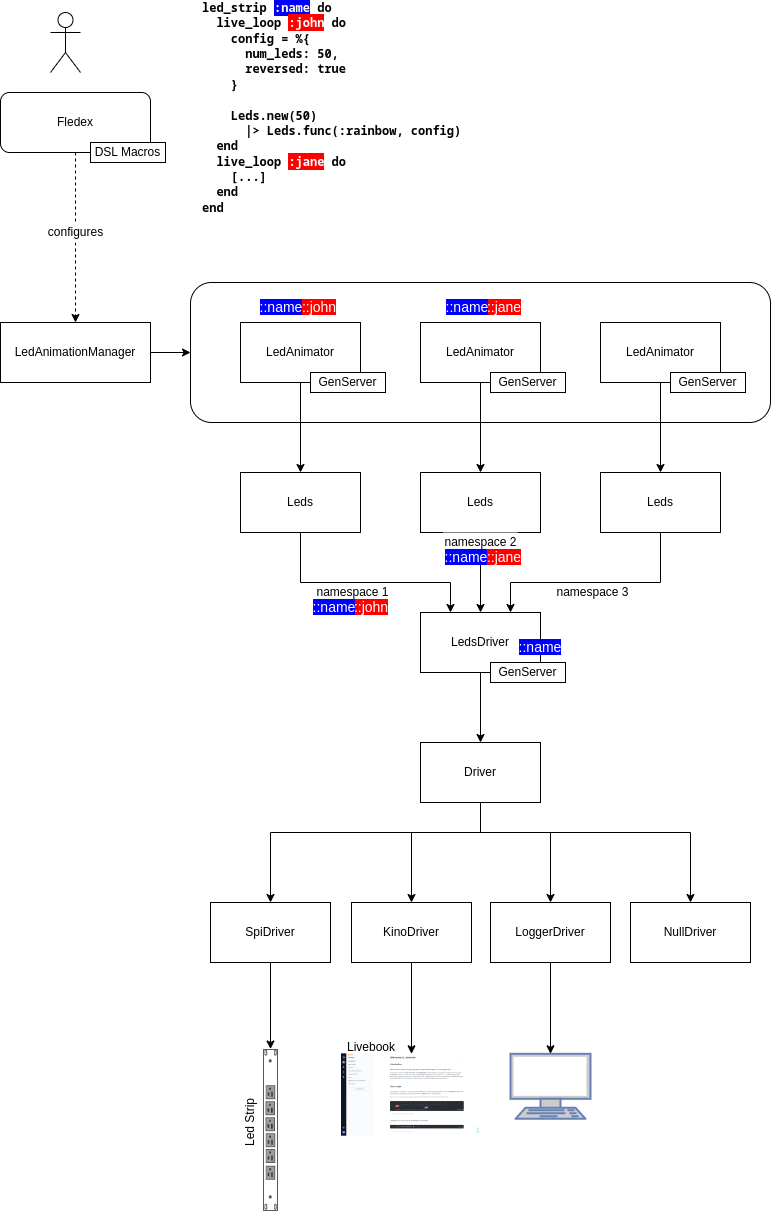

The diagram above was exported from draw.io. Its source (the exported page's mxGraphModel, read from the mxfile embedded in the PNG):
<mxGraphModel dx="1844" dy="1735" grid="1" gridSize="10" guides="1" tooltips="1" connect="1" arrows="1" fold="1" page="1" pageScale="1" pageWidth="850" pageHeight="1100" math="0" shadow="0">
  <root>
    <mxCell id="0" />
    <mxCell id="1" parent="0" />
    <mxCell id="jJN_8n9V3PVKYXg5NKCQ-39" value="namespace 3" style="rounded=0;whiteSpace=wrap;html=1;labelBackgroundColor=none;fontColor=#000000;strokeColor=none;" vertex="1" parent="1">
      <mxGeometry x="495" y="130" width="75" height="20" as="geometry" />
    </mxCell>
    <mxCell id="jJN_8n9V3PVKYXg5NKCQ-57" value="" style="rounded=1;whiteSpace=wrap;html=1;labelBackgroundColor=none;fontColor=#000000;" vertex="1" parent="1">
      <mxGeometry x="130" y="-170" width="580" height="140" as="geometry" />
    </mxCell>
    <mxCell id="jJN_8n9V3PVKYXg5NKCQ-33" value="namespace 1" style="rounded=0;whiteSpace=wrap;html=1;labelBackgroundColor=none;fontColor=#000000;strokeColor=none;" vertex="1" parent="1">
      <mxGeometry x="255" y="130" width="75" height="20" as="geometry" />
    </mxCell>
    <mxCell id="jJN_8n9V3PVKYXg5NKCQ-20" value="" style="group" vertex="1" connectable="0" parent="1">
      <mxGeometry x="150" y="290" width="540" height="468.5" as="geometry" />
    </mxCell>
    <mxCell id="jJN_8n9V3PVKYXg5NKCQ-1" value="" style="strokeColor=#666666;html=1;labelPosition=right;align=left;spacingLeft=15;shadow=0;dashed=0;outlineConnect=0;shape=mxgraph.rack.dell.power_strip;rotation=90;" vertex="1" parent="jJN_8n9V3PVKYXg5NKCQ-20">
      <mxGeometry x="-21" y="380" width="162" height="15" as="geometry" />
    </mxCell>
    <mxCell id="jJN_8n9V3PVKYXg5NKCQ-3" style="edgeStyle=orthogonalEdgeStyle;rounded=0;orthogonalLoop=1;jettySize=auto;html=1;fontColor=#000000;" edge="1" parent="jJN_8n9V3PVKYXg5NKCQ-20" source="jJN_8n9V3PVKYXg5NKCQ-2" target="jJN_8n9V3PVKYXg5NKCQ-1">
      <mxGeometry relative="1" as="geometry" />
    </mxCell>
    <mxCell id="jJN_8n9V3PVKYXg5NKCQ-2" value="SpiDriver" style="rounded=0;whiteSpace=wrap;html=1;" vertex="1" parent="jJN_8n9V3PVKYXg5NKCQ-20">
      <mxGeometry y="160" width="120" height="60" as="geometry" />
    </mxCell>
    <mxCell id="jJN_8n9V3PVKYXg5NKCQ-4" value="KinoDriver" style="rounded=0;whiteSpace=wrap;html=1;" vertex="1" parent="jJN_8n9V3PVKYXg5NKCQ-20">
      <mxGeometry x="141" y="160" width="120" height="60" as="geometry" />
    </mxCell>
    <mxCell id="jJN_8n9V3PVKYXg5NKCQ-5" value="LoggerDriver" style="rounded=0;whiteSpace=wrap;html=1;" vertex="1" parent="jJN_8n9V3PVKYXg5NKCQ-20">
      <mxGeometry x="280" y="160" width="120" height="60" as="geometry" />
    </mxCell>
    <mxCell id="jJN_8n9V3PVKYXg5NKCQ-6" value="" style="fontColor=#0066CC;verticalAlign=top;verticalLabelPosition=bottom;labelPosition=center;align=center;html=1;outlineConnect=0;fillColor=#CCCCCC;strokeColor=#6881B3;gradientColor=none;gradientDirection=north;strokeWidth=2;shape=mxgraph.networks.terminal;labelBackgroundColor=none;" vertex="1" parent="jJN_8n9V3PVKYXg5NKCQ-20">
      <mxGeometry x="300" y="311.31" width="80" height="65" as="geometry" />
    </mxCell>
    <mxCell id="jJN_8n9V3PVKYXg5NKCQ-7" style="edgeStyle=orthogonalEdgeStyle;rounded=0;orthogonalLoop=1;jettySize=auto;html=1;entryX=0.5;entryY=0;entryDx=0;entryDy=0;entryPerimeter=0;fontColor=#000000;" edge="1" parent="jJN_8n9V3PVKYXg5NKCQ-20" source="jJN_8n9V3PVKYXg5NKCQ-5" target="jJN_8n9V3PVKYXg5NKCQ-6">
      <mxGeometry relative="1" as="geometry" />
    </mxCell>
    <mxCell id="jJN_8n9V3PVKYXg5NKCQ-12" value="" style="shape=image;imageAspect=0;aspect=fixed;verticalLabelPosition=bottom;verticalAlign=top;labelBackgroundColor=none;fontColor=#000000;image=https://d33wubrfki0l68.cloudfront.net/855d6cd6e232f65ab55177f22a54cb3b48766cb0/2a8a7/_astro/welcome-to-livebook.414c9640_z1x0p7k.webp;" vertex="1" parent="jJN_8n9V3PVKYXg5NKCQ-20">
      <mxGeometry x="131" y="311.31" width="140" height="82.38" as="geometry" />
    </mxCell>
    <mxCell id="jJN_8n9V3PVKYXg5NKCQ-13" style="edgeStyle=orthogonalEdgeStyle;rounded=0;orthogonalLoop=1;jettySize=auto;html=1;entryX=0.5;entryY=0;entryDx=0;entryDy=0;fontColor=#000000;" edge="1" parent="jJN_8n9V3PVKYXg5NKCQ-20" source="jJN_8n9V3PVKYXg5NKCQ-4" target="jJN_8n9V3PVKYXg5NKCQ-12">
      <mxGeometry relative="1" as="geometry" />
    </mxCell>
    <mxCell id="jJN_8n9V3PVKYXg5NKCQ-14" value="NullDriver" style="rounded=0;whiteSpace=wrap;html=1;" vertex="1" parent="jJN_8n9V3PVKYXg5NKCQ-20">
      <mxGeometry x="420" y="160" width="120" height="60" as="geometry" />
    </mxCell>
    <mxCell id="jJN_8n9V3PVKYXg5NKCQ-16" style="edgeStyle=orthogonalEdgeStyle;rounded=0;orthogonalLoop=1;jettySize=auto;html=1;fontColor=#000000;" edge="1" parent="jJN_8n9V3PVKYXg5NKCQ-20" source="jJN_8n9V3PVKYXg5NKCQ-15" target="jJN_8n9V3PVKYXg5NKCQ-2">
      <mxGeometry relative="1" as="geometry">
        <Array as="points">
          <mxPoint x="270" y="90" />
          <mxPoint x="60" y="90" />
        </Array>
      </mxGeometry>
    </mxCell>
    <mxCell id="jJN_8n9V3PVKYXg5NKCQ-17" style="edgeStyle=orthogonalEdgeStyle;rounded=0;orthogonalLoop=1;jettySize=auto;html=1;entryX=0.5;entryY=0;entryDx=0;entryDy=0;fontColor=#000000;" edge="1" parent="jJN_8n9V3PVKYXg5NKCQ-20" source="jJN_8n9V3PVKYXg5NKCQ-15" target="jJN_8n9V3PVKYXg5NKCQ-4">
      <mxGeometry relative="1" as="geometry">
        <Array as="points">
          <mxPoint x="270" y="90" />
          <mxPoint x="201" y="90" />
        </Array>
      </mxGeometry>
    </mxCell>
    <mxCell id="jJN_8n9V3PVKYXg5NKCQ-18" style="edgeStyle=orthogonalEdgeStyle;rounded=0;orthogonalLoop=1;jettySize=auto;html=1;entryX=0.5;entryY=0;entryDx=0;entryDy=0;fontColor=#000000;" edge="1" parent="jJN_8n9V3PVKYXg5NKCQ-20" source="jJN_8n9V3PVKYXg5NKCQ-15" target="jJN_8n9V3PVKYXg5NKCQ-5">
      <mxGeometry relative="1" as="geometry">
        <Array as="points">
          <mxPoint x="270" y="90" />
          <mxPoint x="340" y="90" />
        </Array>
      </mxGeometry>
    </mxCell>
    <mxCell id="jJN_8n9V3PVKYXg5NKCQ-19" style="edgeStyle=orthogonalEdgeStyle;rounded=0;orthogonalLoop=1;jettySize=auto;html=1;entryX=0.5;entryY=0;entryDx=0;entryDy=0;fontColor=#000000;" edge="1" parent="jJN_8n9V3PVKYXg5NKCQ-20" source="jJN_8n9V3PVKYXg5NKCQ-15" target="jJN_8n9V3PVKYXg5NKCQ-14">
      <mxGeometry relative="1" as="geometry">
        <Array as="points">
          <mxPoint x="270" y="90" />
          <mxPoint x="480" y="90" />
        </Array>
      </mxGeometry>
    </mxCell>
    <mxCell id="jJN_8n9V3PVKYXg5NKCQ-15" value="Driver" style="rounded=0;whiteSpace=wrap;html=1;labelBackgroundColor=none;fontColor=#000000;" vertex="1" parent="jJN_8n9V3PVKYXg5NKCQ-20">
      <mxGeometry x="210" width="120" height="60" as="geometry" />
    </mxCell>
    <mxCell id="jJN_8n9V3PVKYXg5NKCQ-24" value="Livebook" style="text;html=1;strokeColor=none;fillColor=none;align=center;verticalAlign=middle;whiteSpace=wrap;rounded=0;fontColor=#000000;" vertex="1" parent="jJN_8n9V3PVKYXg5NKCQ-20">
      <mxGeometry x="131" y="289.99999999999994" width="60" height="30" as="geometry" />
    </mxCell>
    <mxCell id="jJN_8n9V3PVKYXg5NKCQ-25" value="Led Strip" style="text;html=1;strokeColor=none;fillColor=none;align=center;verticalAlign=middle;whiteSpace=wrap;rounded=0;fontColor=#000000;rotation=-90;" vertex="1" parent="jJN_8n9V3PVKYXg5NKCQ-20">
      <mxGeometry x="10" y="365" width="60" height="30" as="geometry" />
    </mxCell>
    <mxCell id="jJN_8n9V3PVKYXg5NKCQ-22" style="edgeStyle=orthogonalEdgeStyle;rounded=0;orthogonalLoop=1;jettySize=auto;html=1;entryX=0.5;entryY=0;entryDx=0;entryDy=0;fontColor=#000000;" edge="1" parent="1" source="jJN_8n9V3PVKYXg5NKCQ-21" target="jJN_8n9V3PVKYXg5NKCQ-15">
      <mxGeometry relative="1" as="geometry" />
    </mxCell>
    <mxCell id="jJN_8n9V3PVKYXg5NKCQ-21" value="LedsDriver" style="rounded=0;whiteSpace=wrap;html=1;labelBackgroundColor=none;fontColor=#000000;" vertex="1" parent="1">
      <mxGeometry x="360" y="160" width="120" height="60" as="geometry" />
    </mxCell>
    <mxCell id="jJN_8n9V3PVKYXg5NKCQ-23" value="GenServer" style="rounded=0;whiteSpace=wrap;html=1;labelBackgroundColor=none;fontColor=#000000;" vertex="1" parent="1">
      <mxGeometry x="430" y="210" width="75" height="20" as="geometry" />
    </mxCell>
    <mxCell id="jJN_8n9V3PVKYXg5NKCQ-31" style="edgeStyle=orthogonalEdgeStyle;rounded=0;orthogonalLoop=1;jettySize=auto;html=1;entryX=0.25;entryY=0;entryDx=0;entryDy=0;fontColor=#000000;exitX=0.5;exitY=1;exitDx=0;exitDy=0;" edge="1" parent="1" source="jJN_8n9V3PVKYXg5NKCQ-27" target="jJN_8n9V3PVKYXg5NKCQ-21">
      <mxGeometry relative="1" as="geometry">
        <Array as="points">
          <mxPoint x="240" y="130" />
          <mxPoint x="390" y="130" />
        </Array>
      </mxGeometry>
    </mxCell>
    <mxCell id="jJN_8n9V3PVKYXg5NKCQ-27" value="Leds" style="rounded=0;whiteSpace=wrap;html=1;labelBackgroundColor=none;fontColor=#000000;" vertex="1" parent="1">
      <mxGeometry x="180" y="20" width="120" height="60" as="geometry" />
    </mxCell>
    <mxCell id="jJN_8n9V3PVKYXg5NKCQ-30" style="edgeStyle=orthogonalEdgeStyle;rounded=0;orthogonalLoop=1;jettySize=auto;html=1;entryX=0.5;entryY=0;entryDx=0;entryDy=0;fontColor=#000000;startArrow=none;exitX=0.5;exitY=0;exitDx=0;exitDy=0;" edge="1" parent="1" source="jJN_8n9V3PVKYXg5NKCQ-37" target="jJN_8n9V3PVKYXg5NKCQ-21">
      <mxGeometry relative="1" as="geometry">
        <Array as="points">
          <mxPoint x="420" y="90" />
          <mxPoint x="420" y="90" />
        </Array>
      </mxGeometry>
    </mxCell>
    <mxCell id="jJN_8n9V3PVKYXg5NKCQ-28" value="Leds" style="rounded=0;whiteSpace=wrap;html=1;labelBackgroundColor=none;fontColor=#000000;" vertex="1" parent="1">
      <mxGeometry x="360" y="20" width="120" height="60" as="geometry" />
    </mxCell>
    <mxCell id="jJN_8n9V3PVKYXg5NKCQ-32" style="edgeStyle=orthogonalEdgeStyle;rounded=0;orthogonalLoop=1;jettySize=auto;html=1;entryX=0.75;entryY=0;entryDx=0;entryDy=0;fontColor=#000000;exitX=0.5;exitY=1;exitDx=0;exitDy=0;" edge="1" parent="1" source="jJN_8n9V3PVKYXg5NKCQ-29" target="jJN_8n9V3PVKYXg5NKCQ-21">
      <mxGeometry relative="1" as="geometry">
        <Array as="points">
          <mxPoint x="600" y="130" />
          <mxPoint x="450" y="130" />
        </Array>
      </mxGeometry>
    </mxCell>
    <mxCell id="jJN_8n9V3PVKYXg5NKCQ-29" value="Leds" style="rounded=0;whiteSpace=wrap;html=1;labelBackgroundColor=none;fontColor=#000000;" vertex="1" parent="1">
      <mxGeometry x="540" y="20" width="120" height="60" as="geometry" />
    </mxCell>
    <mxCell id="jJN_8n9V3PVKYXg5NKCQ-37" value="namespace 2" style="rounded=0;whiteSpace=wrap;html=1;labelBackgroundColor=none;fontColor=#000000;strokeColor=none;" vertex="1" parent="1">
      <mxGeometry x="382.5" y="80" width="75" height="20" as="geometry" />
    </mxCell>
    <mxCell id="jJN_8n9V3PVKYXg5NKCQ-47" value="" style="group" vertex="1" connectable="0" parent="1">
      <mxGeometry x="180" y="-130" width="255" height="190" as="geometry" />
    </mxCell>
    <mxCell id="jJN_8n9V3PVKYXg5NKCQ-45" value="LedAnimator" style="rounded=0;whiteSpace=wrap;html=1;labelBackgroundColor=none;fontColor=#000000;" vertex="1" parent="jJN_8n9V3PVKYXg5NKCQ-47">
      <mxGeometry width="120" height="60" as="geometry" />
    </mxCell>
    <mxCell id="jJN_8n9V3PVKYXg5NKCQ-46" value="GenServer" style="rounded=0;whiteSpace=wrap;html=1;labelBackgroundColor=none;fontColor=#000000;" vertex="1" parent="jJN_8n9V3PVKYXg5NKCQ-47">
      <mxGeometry x="70" y="50" width="75" height="20" as="geometry" />
    </mxCell>
    <mxCell id="jJN_8n9V3PVKYXg5NKCQ-48" style="edgeStyle=orthogonalEdgeStyle;rounded=0;orthogonalLoop=1;jettySize=auto;html=1;entryX=0.5;entryY=0;entryDx=0;entryDy=0;fontColor=#000000;" edge="1" parent="1" source="jJN_8n9V3PVKYXg5NKCQ-45" target="jJN_8n9V3PVKYXg5NKCQ-27">
      <mxGeometry relative="1" as="geometry" />
    </mxCell>
    <mxCell id="jJN_8n9V3PVKYXg5NKCQ-49" value="" style="group" vertex="1" connectable="0" parent="1">
      <mxGeometry x="360" y="-130" width="145" height="70" as="geometry" />
    </mxCell>
    <mxCell id="jJN_8n9V3PVKYXg5NKCQ-50" value="LedAnimator" style="rounded=0;whiteSpace=wrap;html=1;labelBackgroundColor=none;fontColor=#000000;" vertex="1" parent="jJN_8n9V3PVKYXg5NKCQ-49">
      <mxGeometry width="120" height="60" as="geometry" />
    </mxCell>
    <mxCell id="jJN_8n9V3PVKYXg5NKCQ-51" value="GenServer" style="rounded=0;whiteSpace=wrap;html=1;labelBackgroundColor=none;fontColor=#000000;" vertex="1" parent="jJN_8n9V3PVKYXg5NKCQ-49">
      <mxGeometry x="70" y="50" width="75" height="20" as="geometry" />
    </mxCell>
    <mxCell id="jJN_8n9V3PVKYXg5NKCQ-52" style="edgeStyle=orthogonalEdgeStyle;rounded=0;orthogonalLoop=1;jettySize=auto;html=1;fontColor=#000000;" edge="1" parent="1" source="jJN_8n9V3PVKYXg5NKCQ-50" target="jJN_8n9V3PVKYXg5NKCQ-28">
      <mxGeometry relative="1" as="geometry" />
    </mxCell>
    <mxCell id="jJN_8n9V3PVKYXg5NKCQ-53" value="" style="group" vertex="1" connectable="0" parent="1">
      <mxGeometry x="540" y="-130" width="145" height="70" as="geometry" />
    </mxCell>
    <mxCell id="jJN_8n9V3PVKYXg5NKCQ-54" value="LedAnimator" style="rounded=0;whiteSpace=wrap;html=1;labelBackgroundColor=none;fontColor=#000000;" vertex="1" parent="jJN_8n9V3PVKYXg5NKCQ-53">
      <mxGeometry width="120" height="60" as="geometry" />
    </mxCell>
    <mxCell id="jJN_8n9V3PVKYXg5NKCQ-55" value="GenServer" style="rounded=0;whiteSpace=wrap;html=1;labelBackgroundColor=none;fontColor=#000000;" vertex="1" parent="jJN_8n9V3PVKYXg5NKCQ-53">
      <mxGeometry x="70" y="50" width="75" height="20" as="geometry" />
    </mxCell>
    <mxCell id="jJN_8n9V3PVKYXg5NKCQ-56" style="edgeStyle=orthogonalEdgeStyle;rounded=0;orthogonalLoop=1;jettySize=auto;html=1;fontColor=#000000;" edge="1" parent="1" source="jJN_8n9V3PVKYXg5NKCQ-54" target="jJN_8n9V3PVKYXg5NKCQ-29">
      <mxGeometry relative="1" as="geometry" />
    </mxCell>
    <mxCell id="jJN_8n9V3PVKYXg5NKCQ-59" style="edgeStyle=orthogonalEdgeStyle;rounded=0;orthogonalLoop=1;jettySize=auto;html=1;entryX=0;entryY=0.5;entryDx=0;entryDy=0;fontColor=#000000;" edge="1" parent="1" source="jJN_8n9V3PVKYXg5NKCQ-58" target="jJN_8n9V3PVKYXg5NKCQ-57">
      <mxGeometry relative="1" as="geometry" />
    </mxCell>
    <mxCell id="jJN_8n9V3PVKYXg5NKCQ-58" value="LedAnimationManager" style="rounded=0;whiteSpace=wrap;html=1;labelBackgroundColor=none;fontColor=#000000;" vertex="1" parent="1">
      <mxGeometry x="-60" y="-130" width="150" height="60" as="geometry" />
    </mxCell>
    <mxCell id="jJN_8n9V3PVKYXg5NKCQ-61" style="edgeStyle=orthogonalEdgeStyle;rounded=0;orthogonalLoop=1;jettySize=auto;html=1;entryX=0.5;entryY=0;entryDx=0;entryDy=0;fontColor=#000000;dashed=1;startArrow=none;" edge="1" parent="1" source="jJN_8n9V3PVKYXg5NKCQ-63" target="jJN_8n9V3PVKYXg5NKCQ-58">
      <mxGeometry relative="1" as="geometry" />
    </mxCell>
    <mxCell id="jJN_8n9V3PVKYXg5NKCQ-60" value="Fledex" style="rounded=1;whiteSpace=wrap;html=1;labelBackgroundColor=none;fontColor=#000000;" vertex="1" parent="1">
      <mxGeometry x="-60" y="-360" width="150" height="60" as="geometry" />
    </mxCell>
    <mxCell id="jJN_8n9V3PVKYXg5NKCQ-62" value="DSL Macros" style="rounded=0;whiteSpace=wrap;html=1;labelBackgroundColor=none;fontColor=#000000;" vertex="1" parent="1">
      <mxGeometry x="30" y="-310" width="75" height="20" as="geometry" />
    </mxCell>
    <mxCell id="jJN_8n9V3PVKYXg5NKCQ-64" value="" style="shape=umlActor;verticalLabelPosition=bottom;verticalAlign=top;html=1;outlineConnect=0;labelBackgroundColor=none;fontColor=#000000;" vertex="1" parent="1">
      <mxGeometry x="-10" y="-440" width="30" height="60" as="geometry" />
    </mxCell>
    <mxCell id="jJN_8n9V3PVKYXg5NKCQ-65" value="&lt;div style=&quot;font-family: JetBrains, &amp;quot;Droid Sans Mono&amp;quot;, &amp;quot;monospace&amp;quot;, monospace, &amp;quot;Droid Sans Mono&amp;quot;, &amp;quot;monospace&amp;quot;, monospace; line-height: 128%;&quot;&gt;&lt;div style=&quot;line-height: 128%;&quot;&gt;&lt;b&gt;led_strip &lt;span style=&quot;background-color: rgb(0, 0, 255);&quot;&gt;&lt;font style=&quot;font-size: 12px;&quot; color=&quot;#ffffff&quot;&gt;:name&lt;/font&gt;&lt;/span&gt; do&lt;/b&gt;&lt;/div&gt;&lt;div style=&quot;line-height: 128%;&quot;&gt;&lt;b&gt;&amp;nbsp; live_loop &lt;span style=&quot;background-color: rgb(255, 0, 0);&quot;&gt;&lt;font style=&quot;font-size: 12px;&quot; color=&quot;#ffffff&quot;&gt;:john&lt;/font&gt;&lt;/span&gt;&amp;nbsp;do&lt;/b&gt;&lt;/div&gt;&lt;div style=&quot;line-height: 128%;&quot;&gt;&lt;b&gt;&amp;nbsp; &amp;nbsp; config = %{&lt;/b&gt;&lt;/div&gt;&lt;div style=&quot;line-height: 128%;&quot;&gt;&lt;b&gt;&amp;nbsp; &amp;nbsp; &amp;nbsp; num_leds: 50,&lt;/b&gt;&lt;/div&gt;&lt;div style=&quot;line-height: 128%;&quot;&gt;&lt;b&gt;&amp;nbsp; &amp;nbsp; &amp;nbsp; reversed: true&lt;/b&gt;&lt;/div&gt;&lt;div style=&quot;line-height: 128%;&quot;&gt;&lt;b&gt;&amp;nbsp; &amp;nbsp; }&lt;/b&gt;&lt;/div&gt;&lt;b&gt;&lt;br&gt;&lt;/b&gt;&lt;div style=&quot;line-height: 128%;&quot;&gt;&lt;b&gt;&amp;nbsp; &amp;nbsp; Leds.new(50)&lt;/b&gt;&lt;/div&gt;&lt;div style=&quot;line-height: 128%;&quot;&gt;&lt;b&gt;&amp;nbsp; &amp;nbsp; &amp;nbsp; |&amp;gt; Leds.func(:rainbow, config)&lt;/b&gt;&lt;/div&gt;&lt;div style=&quot;line-height: 128%;&quot;&gt;&lt;b&gt;&amp;nbsp; end&lt;/b&gt;&lt;/div&gt;&lt;div style=&quot;line-height: 128%;&quot;&gt;&lt;b&gt;&amp;nbsp; live_loop &lt;font style=&quot;background-color: rgb(255, 0, 0); font-size: 12px;&quot; color=&quot;#ffffff&quot;&gt;:jane&lt;/font&gt; do&lt;/b&gt;&lt;/div&gt;&lt;div style=&quot;line-height: 128%;&quot;&gt;&lt;b&gt;&amp;nbsp; &amp;nbsp; [...]&lt;/b&gt;&lt;/div&gt;&lt;div style=&quot;line-height: 128%;&quot;&gt;&lt;b&gt;&amp;nbsp; end&lt;/b&gt;&lt;/div&gt;&lt;div style=&quot;line-height: 128%;&quot;&gt;&lt;b&gt;      end&lt;/b&gt;&lt;/div&gt;&lt;/div&gt;" style="text;html=1;strokeColor=none;fillColor=none;align=left;verticalAlign=middle;whiteSpace=wrap;rounded=0;fontColor=#000000;labelBackgroundColor=default;" vertex="1" parent="1">
      <mxGeometry x="140" y="-450" width="305" height="210" as="geometry" />
    </mxCell>
    <mxCell id="jJN_8n9V3PVKYXg5NKCQ-67" value="&lt;span style=&quot;background-color: rgb(255, 0, 0); font-size: 14px;&quot;&gt;::jane&lt;/span&gt;" style="text;html=1;strokeColor=none;fillColor=none;align=center;verticalAlign=middle;whiteSpace=wrap;rounded=0;fontColor=#FFFFFF;" vertex="1" parent="1">
      <mxGeometry x="413.5" y="-160" width="60" height="30" as="geometry" />
    </mxCell>
    <mxCell id="jJN_8n9V3PVKYXg5NKCQ-68" value="&lt;span style=&quot;background-color: rgb(255, 0, 0); font-size: 14px;&quot;&gt;::john&lt;/span&gt;" style="text;html=1;strokeColor=none;fillColor=none;align=center;verticalAlign=middle;whiteSpace=wrap;rounded=0;fontColor=#FFFFFF;" vertex="1" parent="1">
      <mxGeometry x="281.25" y="140" width="60" height="30" as="geometry" />
    </mxCell>
    <mxCell id="jJN_8n9V3PVKYXg5NKCQ-69" value="&lt;span style=&quot;background-color: rgb(255, 0, 0); font-size: 14px;&quot;&gt;::jane&lt;/span&gt;" style="text;html=1;strokeColor=none;fillColor=none;align=center;verticalAlign=middle;whiteSpace=wrap;rounded=0;fontColor=#FFFFFF;" vertex="1" parent="1">
      <mxGeometry x="413.5" y="90" width="60" height="30" as="geometry" />
    </mxCell>
    <mxCell id="jJN_8n9V3PVKYXg5NKCQ-72" value="&lt;span style=&quot;font-size: 14px; background-color: rgb(0, 0, 255);&quot;&gt;::name&lt;/span&gt;" style="text;html=1;strokeColor=none;fillColor=none;align=center;verticalAlign=middle;whiteSpace=wrap;rounded=0;fontColor=#FFFFFF;" vertex="1" parent="1">
      <mxGeometry x="243.75" y="140" width="60" height="30" as="geometry" />
    </mxCell>
    <mxCell id="jJN_8n9V3PVKYXg5NKCQ-73" value="&lt;span style=&quot;font-size: 14px; background-color: rgb(0, 0, 255);&quot;&gt;::name&lt;/span&gt;" style="text;html=1;strokeColor=none;fillColor=none;align=center;verticalAlign=middle;whiteSpace=wrap;rounded=0;fontColor=#FFFFFF;" vertex="1" parent="1">
      <mxGeometry x="376" y="90" width="60" height="30" as="geometry" />
    </mxCell>
    <mxCell id="jJN_8n9V3PVKYXg5NKCQ-76" value="&lt;span style=&quot;font-size: 14px; background-color: rgb(0, 0, 255);&quot;&gt;::name&lt;/span&gt;" style="text;html=1;strokeColor=none;fillColor=none;align=center;verticalAlign=middle;whiteSpace=wrap;rounded=0;fontColor=#FFFFFF;" vertex="1" parent="1">
      <mxGeometry x="377" y="-160" width="60" height="30" as="geometry" />
    </mxCell>
    <mxCell id="jJN_8n9V3PVKYXg5NKCQ-78" value="&lt;span style=&quot;background-color: rgb(255, 0, 0); font-size: 14px;&quot;&gt;::john&lt;/span&gt;" style="text;html=1;strokeColor=none;fillColor=none;align=center;verticalAlign=middle;whiteSpace=wrap;rounded=0;fontColor=#FFFFFF;" vertex="1" parent="1">
      <mxGeometry x="228.75" y="-160" width="60" height="30" as="geometry" />
    </mxCell>
    <mxCell id="jJN_8n9V3PVKYXg5NKCQ-79" value="&lt;span style=&quot;font-size: 14px; background-color: rgb(0, 0, 255);&quot;&gt;::name&lt;/span&gt;" style="text;html=1;strokeColor=none;fillColor=none;align=center;verticalAlign=middle;whiteSpace=wrap;rounded=0;fontColor=#FFFFFF;" vertex="1" parent="1">
      <mxGeometry x="191.25" y="-160" width="60" height="30" as="geometry" />
    </mxCell>
    <mxCell id="jJN_8n9V3PVKYXg5NKCQ-71" value="&lt;span style=&quot;font-size: 14px; background-color: rgb(0, 0, 255);&quot;&gt;::name&lt;/span&gt;" style="text;html=1;strokeColor=none;fillColor=none;align=center;verticalAlign=middle;whiteSpace=wrap;rounded=0;fontColor=#FFFFFF;" vertex="1" parent="1">
      <mxGeometry x="450" y="180" width="60" height="30" as="geometry" />
    </mxCell>
    <mxCell id="jJN_8n9V3PVKYXg5NKCQ-80" value="" style="edgeStyle=orthogonalEdgeStyle;rounded=0;orthogonalLoop=1;jettySize=auto;html=1;entryX=0.5;entryY=0;entryDx=0;entryDy=0;fontColor=#000000;dashed=1;endArrow=none;" edge="1" parent="1" source="jJN_8n9V3PVKYXg5NKCQ-60" target="jJN_8n9V3PVKYXg5NKCQ-63">
      <mxGeometry relative="1" as="geometry">
        <mxPoint x="15" y="-300" as="sourcePoint" />
        <mxPoint x="15" y="-130" as="targetPoint" />
      </mxGeometry>
    </mxCell>
    <mxCell id="jJN_8n9V3PVKYXg5NKCQ-63" value="configures" style="rounded=0;whiteSpace=wrap;html=1;labelBackgroundColor=none;fontColor=#000000;strokeColor=none;" vertex="1" parent="1">
      <mxGeometry x="-22.5" y="-230" width="75" height="20" as="geometry" />
    </mxCell>
  </root>
</mxGraphModel>